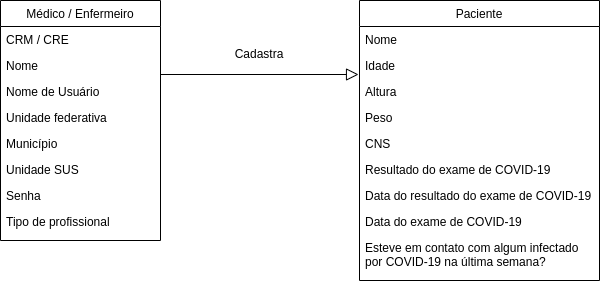

The diagram above was exported from draw.io. Its source (the exported page's mxGraphModel, read from the mxfile embedded in the PNG):
<mxGraphModel dx="1632" dy="922" grid="1" gridSize="10" guides="1" tooltips="1" connect="1" arrows="1" fold="1" page="1" pageScale="1" pageWidth="827" pageHeight="1169" math="0" shadow="0">
  <root>
    <mxCell id="WIyWlLk6GJQsqaUBKTNV-0" />
    <mxCell id="WIyWlLk6GJQsqaUBKTNV-1" parent="WIyWlLk6GJQsqaUBKTNV-0" />
    <mxCell id="zkfFHV4jXpPFQw0GAbJ--6" value="Médico / Enfermeiro" style="swimlane;fontStyle=0;align=center;verticalAlign=top;childLayout=stackLayout;horizontal=1;startSize=26;horizontalStack=0;resizeParent=1;resizeLast=0;collapsible=1;marginBottom=0;rounded=0;shadow=0;strokeWidth=1;" parent="WIyWlLk6GJQsqaUBKTNV-1" vertex="1">
      <mxGeometry x="141" y="120" width="160" height="240" as="geometry">
        <mxRectangle x="130" y="380" width="160" height="26" as="alternateBounds" />
      </mxGeometry>
    </mxCell>
    <mxCell id="zkfFHV4jXpPFQw0GAbJ--7" value="CRM / CRE" style="text;align=left;verticalAlign=top;spacingLeft=4;spacingRight=4;overflow=hidden;rotatable=0;points=[[0,0.5],[1,0.5]];portConstraint=eastwest;" parent="zkfFHV4jXpPFQw0GAbJ--6" vertex="1">
      <mxGeometry y="26" width="160" height="26" as="geometry" />
    </mxCell>
    <mxCell id="zkfFHV4jXpPFQw0GAbJ--8" value="Nome" style="text;align=left;verticalAlign=top;spacingLeft=4;spacingRight=4;overflow=hidden;rotatable=0;points=[[0,0.5],[1,0.5]];portConstraint=eastwest;rounded=0;shadow=0;html=0;" parent="zkfFHV4jXpPFQw0GAbJ--6" vertex="1">
      <mxGeometry y="52" width="160" height="26" as="geometry" />
    </mxCell>
    <mxCell id="zkfFHV4jXpPFQw0GAbJ--10" value="Nome de Usuário" style="text;align=left;verticalAlign=top;spacingLeft=4;spacingRight=4;overflow=hidden;rotatable=0;points=[[0,0.5],[1,0.5]];portConstraint=eastwest;fontStyle=0" parent="zkfFHV4jXpPFQw0GAbJ--6" vertex="1">
      <mxGeometry y="78" width="160" height="26" as="geometry" />
    </mxCell>
    <mxCell id="zkfFHV4jXpPFQw0GAbJ--11" value="Unidade federativa" style="text;align=left;verticalAlign=top;spacingLeft=4;spacingRight=4;overflow=hidden;rotatable=0;points=[[0,0.5],[1,0.5]];portConstraint=eastwest;" parent="zkfFHV4jXpPFQw0GAbJ--6" vertex="1">
      <mxGeometry y="104" width="160" height="26" as="geometry" />
    </mxCell>
    <mxCell id="To9Pt3VOgz4IhAR-QaCP-0" value="Município" style="text;align=left;verticalAlign=top;spacingLeft=4;spacingRight=4;overflow=hidden;rotatable=0;points=[[0,0.5],[1,0.5]];portConstraint=eastwest;rounded=0;shadow=0;html=0;" vertex="1" parent="zkfFHV4jXpPFQw0GAbJ--6">
      <mxGeometry y="130" width="160" height="26" as="geometry" />
    </mxCell>
    <mxCell id="To9Pt3VOgz4IhAR-QaCP-1" value="Unidade SUS" style="text;align=left;verticalAlign=top;spacingLeft=4;spacingRight=4;overflow=hidden;rotatable=0;points=[[0,0.5],[1,0.5]];portConstraint=eastwest;rounded=0;shadow=0;html=0;" vertex="1" parent="zkfFHV4jXpPFQw0GAbJ--6">
      <mxGeometry y="156" width="160" height="26" as="geometry" />
    </mxCell>
    <mxCell id="To9Pt3VOgz4IhAR-QaCP-2" value="Senha" style="text;align=left;verticalAlign=top;spacingLeft=4;spacingRight=4;overflow=hidden;rotatable=0;points=[[0,0.5],[1,0.5]];portConstraint=eastwest;rounded=0;shadow=0;html=0;" vertex="1" parent="zkfFHV4jXpPFQw0GAbJ--6">
      <mxGeometry y="182" width="160" height="26" as="geometry" />
    </mxCell>
    <mxCell id="To9Pt3VOgz4IhAR-QaCP-3" value="Tipo de profissional" style="text;align=left;verticalAlign=top;spacingLeft=4;spacingRight=4;overflow=hidden;rotatable=0;points=[[0,0.5],[1,0.5]];portConstraint=eastwest;rounded=0;shadow=0;html=0;" vertex="1" parent="zkfFHV4jXpPFQw0GAbJ--6">
      <mxGeometry y="208" width="160" height="26" as="geometry" />
    </mxCell>
    <mxCell id="zkfFHV4jXpPFQw0GAbJ--12" value="" style="endArrow=block;endSize=10;endFill=0;shadow=0;strokeWidth=1;rounded=0;edgeStyle=elbowEdgeStyle;elbow=vertical;entryX=-0.004;entryY=0.808;entryDx=0;entryDy=0;entryPerimeter=0;" parent="WIyWlLk6GJQsqaUBKTNV-1" source="zkfFHV4jXpPFQw0GAbJ--6" target="To9Pt3VOgz4IhAR-QaCP-6" edge="1">
      <mxGeometry width="160" relative="1" as="geometry">
        <mxPoint x="530" y="203" as="sourcePoint" />
        <mxPoint x="450" y="188.89655172413796" as="targetPoint" />
      </mxGeometry>
    </mxCell>
    <mxCell id="To9Pt3VOgz4IhAR-QaCP-4" value="Paciente" style="swimlane;fontStyle=0;align=center;verticalAlign=top;childLayout=stackLayout;horizontal=1;startSize=26;horizontalStack=0;resizeParent=1;resizeLast=0;collapsible=1;marginBottom=0;rounded=0;shadow=0;strokeWidth=1;" vertex="1" parent="WIyWlLk6GJQsqaUBKTNV-1">
      <mxGeometry x="500" y="120" width="240" height="280" as="geometry">
        <mxRectangle x="130" y="380" width="160" height="26" as="alternateBounds" />
      </mxGeometry>
    </mxCell>
    <mxCell id="To9Pt3VOgz4IhAR-QaCP-5" value="Nome" style="text;align=left;verticalAlign=top;spacingLeft=4;spacingRight=4;overflow=hidden;rotatable=0;points=[[0,0.5],[1,0.5]];portConstraint=eastwest;" vertex="1" parent="To9Pt3VOgz4IhAR-QaCP-4">
      <mxGeometry y="26" width="240" height="26" as="geometry" />
    </mxCell>
    <mxCell id="To9Pt3VOgz4IhAR-QaCP-6" value="Idade" style="text;align=left;verticalAlign=top;spacingLeft=4;spacingRight=4;overflow=hidden;rotatable=0;points=[[0,0.5],[1,0.5]];portConstraint=eastwest;rounded=0;shadow=0;html=0;" vertex="1" parent="To9Pt3VOgz4IhAR-QaCP-4">
      <mxGeometry y="52" width="240" height="26" as="geometry" />
    </mxCell>
    <mxCell id="To9Pt3VOgz4IhAR-QaCP-7" value="Altura" style="text;align=left;verticalAlign=top;spacingLeft=4;spacingRight=4;overflow=hidden;rotatable=0;points=[[0,0.5],[1,0.5]];portConstraint=eastwest;fontStyle=0" vertex="1" parent="To9Pt3VOgz4IhAR-QaCP-4">
      <mxGeometry y="78" width="240" height="26" as="geometry" />
    </mxCell>
    <mxCell id="To9Pt3VOgz4IhAR-QaCP-8" value="Peso" style="text;align=left;verticalAlign=top;spacingLeft=4;spacingRight=4;overflow=hidden;rotatable=0;points=[[0,0.5],[1,0.5]];portConstraint=eastwest;" vertex="1" parent="To9Pt3VOgz4IhAR-QaCP-4">
      <mxGeometry y="104" width="240" height="26" as="geometry" />
    </mxCell>
    <mxCell id="To9Pt3VOgz4IhAR-QaCP-9" value="CNS" style="text;align=left;verticalAlign=top;spacingLeft=4;spacingRight=4;overflow=hidden;rotatable=0;points=[[0,0.5],[1,0.5]];portConstraint=eastwest;rounded=0;shadow=0;html=0;" vertex="1" parent="To9Pt3VOgz4IhAR-QaCP-4">
      <mxGeometry y="130" width="240" height="26" as="geometry" />
    </mxCell>
    <mxCell id="To9Pt3VOgz4IhAR-QaCP-12" value="Resultado do exame de COVID-19" style="text;align=left;verticalAlign=top;spacingLeft=4;spacingRight=4;overflow=hidden;rotatable=0;points=[[0,0.5],[1,0.5]];portConstraint=eastwest;rounded=0;shadow=0;html=0;" vertex="1" parent="To9Pt3VOgz4IhAR-QaCP-4">
      <mxGeometry y="156" width="240" height="26" as="geometry" />
    </mxCell>
    <mxCell id="To9Pt3VOgz4IhAR-QaCP-11" value="Data do resultado do exame de COVID-19" style="text;align=left;verticalAlign=top;spacingLeft=4;spacingRight=4;overflow=hidden;rotatable=0;points=[[0,0.5],[1,0.5]];portConstraint=eastwest;rounded=0;shadow=0;html=0;" vertex="1" parent="To9Pt3VOgz4IhAR-QaCP-4">
      <mxGeometry y="182" width="240" height="26" as="geometry" />
    </mxCell>
    <mxCell id="To9Pt3VOgz4IhAR-QaCP-10" value="Data do exame de COVID-19" style="text;align=left;verticalAlign=top;spacingLeft=4;spacingRight=4;overflow=hidden;rotatable=0;points=[[0,0.5],[1,0.5]];portConstraint=eastwest;rounded=0;shadow=0;html=0;" vertex="1" parent="To9Pt3VOgz4IhAR-QaCP-4">
      <mxGeometry y="208" width="240" height="26" as="geometry" />
    </mxCell>
    <mxCell id="To9Pt3VOgz4IhAR-QaCP-13" value="Esteve em contato com algum infectado &#10;por COVID-19 na última semana?" style="text;align=left;verticalAlign=top;spacingLeft=4;spacingRight=4;overflow=hidden;rotatable=0;points=[[0,0.5],[1,0.5]];portConstraint=eastwest;rounded=0;shadow=0;html=0;" vertex="1" parent="To9Pt3VOgz4IhAR-QaCP-4">
      <mxGeometry y="234" width="240" height="46" as="geometry" />
    </mxCell>
    <mxCell id="To9Pt3VOgz4IhAR-QaCP-14" value="Cadastra" style="text;align=center;verticalAlign=top;spacingLeft=4;spacingRight=4;overflow=hidden;rotatable=0;points=[[0,0.5],[1,0.5]];portConstraint=eastwest;" vertex="1" parent="WIyWlLk6GJQsqaUBKTNV-1">
      <mxGeometry x="320" y="160" width="160" height="26" as="geometry" />
    </mxCell>
  </root>
</mxGraphModel>